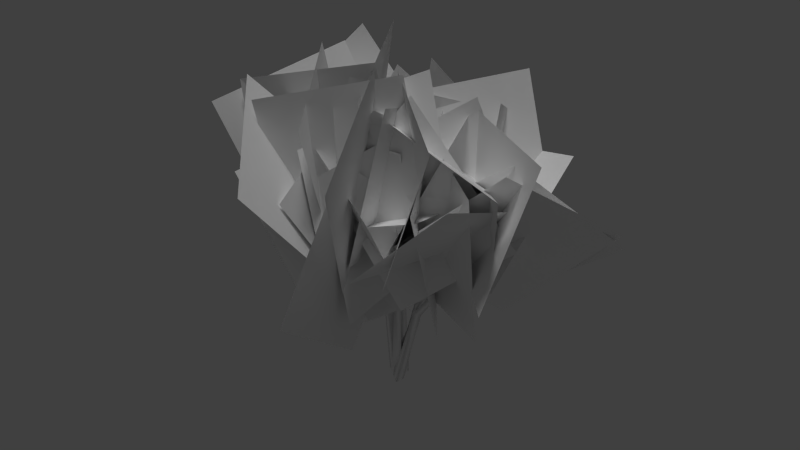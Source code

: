 # Source: lilac.blend  (saved by Blender 2.72.0; exported with 4.5.12 LTS)
import bpy
from mathutils import Matrix  # noqa: F401  (used for matrix-valued properties, if any)

bpy.ops.wm.read_factory_settings(use_empty=True)
scene = bpy.context.scene
scene.name = 'Scene'

# ---- collections
col_collection_1 = bpy.data.collections.new('Collection 1'); scene.collection.children.link(col_collection_1)

# ---- materials (node trees are filled in below, after node groups)
mat_bark = bpy.data.materials.new('bark')
mat_bark.alpha_threshold = 0.0
mat_bark.use_transparent_shadow = False
mat_bark.diffuse_color = (1.0, 1.0, 1.0, 1.0)
mat_bark.specular_color = (0.0, 0.0, 0.0)
mat_bark.roughness = 0.5
mat_bark.line_color = (0.0, 0.0, 0.0, 1.0)
mat_branch = bpy.data.materials.new('branch')
mat_branch.alpha_threshold = 0.0
mat_branch.use_transparent_shadow = False
mat_branch.diffuse_color = (1.0, 1.0, 1.0, 1.0)
mat_branch.specular_color = (0.0, 0.0, 0.0)
mat_branch.roughness = 0.5

# ---- material node trees

# ---- world
world_world = bpy.data.worlds.new('World'); scene.world = world_world
world_world.color = (0.05088, 0.05088, 0.05088)
world_world.use_sun_shadow = False
world_world.sun_shadow_jitter_overblur = 0.0
world_world.cycles.sampling_method = 'MANUAL'
world_world.cycles.sample_map_resolution = 256

# ---- lights
light_hemi = bpy.data.lights.new('Hemi', 'SUN')
light_hemi.transmission_factor = 0.0
light_hemi.angle = 0.1993
light_hemi.energy = 1.0
light_hemi.shadow_buffer_clip_start = 0.5
light_hemi.shadow_soft_size = 0.1
light_hemi.shadow_cascade_max_distance = 1000.0
light_hemi.cycles.use_multiple_importance_sampling = False

# ---- meshes
me_lilac128 = bpy.data.meshes.new('lilac128')
me_lilac128.from_pydata([(-0.04815, -0.08017, -0.3018), (-0.03089, -0.2332, 0.8911), (-0.06348, 0.07067, -0.2966), (-0.05038, -0.1324, 0.9297), (-0.1826, -0.01709, -0.299), (-0.1311, -0.1998, 0.9103), (-0.04403, -0.5587, 1.787), (0.01235, -0.5777, 1.771), (0.004216, -0.5242, 1.803), (0.04493, -1.012, 2.555), (-0.0722, 0.02933, -0.302), (-0.04575, 0.1422, 0.9235), (-0.1427, 0.09715, 0.9137), (0.05265, -0.05659, -0.2954), (-0.05388, 0.036, 0.9337), (0.06287, 0.09095, -0.299), (-0.2716, 0.2635, 1.841), (-0.3268, 0.2378, 1.831), (-0.278, 0.2032, 1.851), (-0.5679, 0.4274, 2.671), (0.0493, -0.05645, -0.3082), (0.07407, -0.2246, 0.9054), (-0.09537, -0.08811, -0.2973), (0.1779, -0.207, 0.8846), (-0.05349, 0.05358, 0.01586), (0.1135, -0.1266, 0.9221), (0.4171, -0.4902, 1.758), (0.384, -0.4436, 1.784), (0.3578, -0.4979, 1.772), (0.6622, -0.892, 2.512), (-0.09019, 0.03518, -0.3048), (-0.05685, 0.1798, -0.3013), (-0.2302, 0.01586, 0.8946), (0.05383, 0.08187, -0.2951), (-0.1309, 0.04496, 0.9308), (-0.2058, 0.1189, 0.912), (-0.597, -0.03511, 1.77), (-0.5933, -0.0949, 1.755), (-0.5469, -0.06637, 1.787), (-1.08, -0.3224, 2.466), (0.1248, -0.09351, -0.3087), (0.3346, -0.08475, 0.8939), (0.1105, -0.2405, -0.2933), (0.3439, 0.0196, 0.8704), (-0.01097, -0.1566, -0.2842), (0.2509, -0.02081, 0.9122), (0.7542, 0.1415, 1.714), (0.7611, 0.1987, 1.692), (0.7139, 0.1845, 1.732), (1.254, 0.3896, 2.417), (-0.1338, 0.03368, -0.3031), (-0.2615, 0.05158, 0.9128), (-0.1653, 0.1788, -0.302), (-0.2264, -0.04862, 0.8968), (-0.02331, 0.1375, -0.2986), (-0.1583, 0.0303, 0.9309), (-0.4795, -0.2495, 1.788), (-0.4513, -0.3013, 1.77), (-0.4221, -0.2597, 1.808), (-0.7756, -0.7749, 2.452), (0.06924, -0.02668, -0.3181), (-0.02611, -0.1383, -0.296), (0.4219, -0.1061, 0.8149), (-0.07491, 0.0003261, 0.02615), (0.3339, -0.07288, 0.8714), (0.3482, -0.1764, 0.8487), (0.9308, -0.2906, 1.592), (0.9655, -0.2468, 1.566), (0.926, -0.233, 1.613), (1.64, -0.489, 2.096), (-0.08284, 0.2388, 2.151), (0.3738, -2.573, 1.777), (0.00135, -0.9809, 0.5467), (0.2664, -1.355, 3.381), (0.4821, 0.4002, 1.735), (-1.45, -1.465, 2.808), (-0.5636, -1.142, 0.9628), (-0.9663, 0.6589, 3.18), (-0.622, -1.005, 2.407), (2.082, -0.4621, 2.468), (0.6053, -0.125, 1.206), (0.5185, -0.45, 3.979), (0.3684, -1.413, 2.069), (0.007232, 1.014, 3.339), (-0.3851, 0.2833, 1.544), (0.4394, -0.8136, 3.904), (-0.3398, -0.07798, 2.634), (0.8591, -2.277, 3.467), (0.3805, -1.534, 1.786), (0.2545, -0.7779, 4.34), (0.7995, -0.3658, 2.406), (-1.116, -1.417, 3.812), (-0.7588, -1.246, 2.013), (0.3823, -0.4245, 4.191), (-0.4051, 1.057, 1.797), (-0.4632, -1.676, 2.743), (0.03322, -0.7289, 0.9673), (-0.7989, 0.1293, 3.584), (0.524, 0.8727, 1.486), (-1.417, -0.31, 3.233), (-0.8958, -0.545, 1.278), (-0.1605, 1.276, 3.412), (-0.56, -0.6807, 1.982), (1.011, 1.082, 3.412), (-0.03725, 1.161, 1.741), (-0.44, -0.4514, 3.992), (0.321, -0.3151, 2.35), (-0.3899, 2.42, 2.549), (-0.9183, 0.7951, 1.373), (-0.0841, 0.6925, 4.009), (-1.168, 0.8882, 2.422), (0.07068, -0.8754, 3.89), (0.2805, -0.2063, 2.173), (-0.851, 0.8755, 4.316), (-0.2514, 1.187, 2.593), (-2.408, -0.3257, 2.644), (-0.6358, -0.5049, 2.003), (-1.427, 0.9148, 4.138), (0.204, 0.6689, 1.451), (0.08408, -1.571, 3.23), (0.3028, -1.333, 1.224), (0.2506, 0.4442, 3.455), (0.5397, 0.6341, 1.379), (-0.5917, -1.216, 3.248), (-0.03288, -1.298, 1.296), (-0.3851, 0.8273, 3.27), (0.3682, -1.45, 1.861), (2.111, 0.4997, 2.65), (0.4172, 0.4738, 1.719), (1.783, -1.384, 3.229), (0.7658, -1.261, 2.23), (0.03867, 1.246, 3.024), (0.01962, 0.2855, 1.35), (1.15, -0.1677, 3.827), (0.1046, 0.087, 2.332), (1.63, -1.498, 3.881), (0.971, -1.498, 2.025), (0.1443, -0.2411, 4.135), (1.361, -0.6447, 2.576), (-1.085, -0.7316, 3.43), (-0.2853, -0.7663, 1.781), (0.5328, -0.1273, 4.211), (-1.319, 0.3758, 1.374), (0.5168, -0.6347, 3.31), (0.5504, -0.3798, 1.309), (-1.644, -0.591, 3.277), (0.2722, 0.2388, 2.069), (-2.663, 0.4872, 1.838), (-1.041, -0.2428, 0.6148), (-1.34, 0.9068, 3.303), (-0.7221, -0.9968, 2.028), (1.147, 0.9034, 2.616), (-0.4615, 0.854, 1.549), (1.097, -1.065, 2.756), (-0.5676, -0.743, 2.48), (-0.1975, 2.0, 2.44), (-0.6159, 0.6002, 1.096), (-0.5959, 0.641, 3.824), (-1.354, 0.5163, 2.413), (-0.2751, -1.5, 3.638), (-0.355, -0.9294, 1.894), (-1.256, -0.04349, 4.161), (-0.2611, 0.3697, 2.547), (-2.29, -1.035, 3.398), (-1.448, -0.7828, 1.76), (-1.341, 0.4681, 4.031), (-0.08896, 0.8272, 1.564), (1.204, -1.297, 2.962), (1.142, -0.6825, 1.041), (0.311, 0.4601, 3.565), (0.9926, 0.8718, 1.704), (-1.259, -0.7234, 2.427), (0.06064, -0.7271, 0.9015), (0.1285, 0.4046, 3.639), (0.3256, -0.3864, 2.382), (2.751, 0.8513, 2.204), (1.186, 0.7458, 1.079), (1.921, -0.3512, 3.467), (1.399, -0.4588, 2.062), (0.4141, 1.947, 2.989), (0.1134, 0.8182, 1.399), (1.246, 0.3093, 3.837), (0.4476, 0.8393, 2.556), (2.195, -1.05, 3.348), (1.601, -0.2539, 1.644), (0.01108, -0.6131, 3.744), (1.741, 0.8344, 2.281), (-0.2514, -0.0906, 3.663), (0.3076, -0.2489, 1.919), (1.022, 1.22, 3.976), (-1.242, 0.1938, 1.649), (0.7645, -1.529, 2.804), (0.5743, -0.4518, 1.054), (-1.017, -0.8305, 3.447), (0.2599, 0.4309, 1.944), (-2.638, -0.0992, 1.915), (-0.9274, -0.6889, 0.7585), (-1.116, 0.3296, 3.418), (-1.1, -0.7117, 2.385), (1.287, 0.648, 2.819), (0.1811, 0.1468, 1.226), (0.2055, -0.7409, 3.806), (0.02218, -1.117, 1.846), (-1.446, 0.3553, 3.697), (-0.9412, 0.5524, 1.765), (-0.1066, -1.097, 3.775), (-1.066, 0.104, 2.628), (-0.3963, -2.366, 3.096), (-0.1937, -1.199, 1.68), (-1.461, -1.146, 3.983), (0.09706, -0.02226, 2.341), (-2.024, -0.7648, 3.688), (-1.356, -1.073, 1.966), (-0.2342, -0.209, 4.147), (-0.2884, 0.1619, 1.297), (1.656, -0.829, 3.136), (1.597, -0.5386, 1.139), (-0.04421, 0.3472, 3.383), (1.403, 0.3153, 1.669), (-1.139, -0.6836, 2.492), (-0.09443, -0.692, 0.767), (0.2846, 0.4734, 3.348), (0.5675, -0.9268, 2.184), (2.727, 0.7939, 2.398), (1.349, 0.4005, 1.022), (2.018, -0.6592, 3.465), (1.826, -0.5688, 1.892), (0.05472, 1.315, 2.765), (0.09, 0.04254, 1.314), (1.921, 0.9003, 3.161), (0.6682, 0.2531, 1.891), (2.434, -0.6223, 3.684), (1.983, -1.023, 1.846), (0.7984, 0.3232, 3.724), (1.651, 0.4396, 2.101), (-0.3793, -1.02, 2.896), (1.0, -1.209, 1.636), (0.9901, 0.1961, 3.89)], [], [(1, 0, 2), (2, 3, 1), (4, 3, 2), (4, 5, 3), (1, 7, 6), (3, 7, 1), (3, 8, 7), (5, 8, 3), (7, 9, 6), (10, 12, 11), (13, 12, 10), (13, 14, 12), (15, 14, 13), (12, 16, 11), (12, 17, 16), (14, 17, 12), (14, 18, 17), (17, 19, 16), (20, 21, 22), (20, 23, 21), (24, 23, 20), (24, 25, 23), (25, 26, 23), (25, 27, 26), (27, 29, 26), (33, 32, 30), (33, 34, 32), (32, 37, 36), (34, 37, 32), (34, 38, 37), (35, 38, 34), (40, 41, 42), (40, 43, 41), (44, 43, 40), (44, 45, 43), (43, 46, 41), (43, 47, 46), (45, 47, 43), (45, 48, 47), (47, 49, 46), (50, 51, 52), (50, 53, 51), (54, 53, 50), (54, 55, 53), (53, 56, 51), (53, 57, 56), (55, 57, 53), (55, 58, 57), (63, 62, 60), (63, 64, 62), (62, 67, 66), (64, 67, 62), (64, 68, 67), (65, 68, 64), (70, 71, 72), (70, 73, 71), (74, 75, 76), (74, 77, 75), (78, 79, 80), (78, 81, 79), (82, 83, 84), (82, 85, 83), (86, 87, 88), (86, 89, 87), (90, 91, 92), (90, 93, 91), (94, 95, 96), (94, 97, 95), (98, 99, 100), (98, 101, 99), (102, 103, 104), (102, 105, 103), (106, 107, 108), (106, 109, 107), (110, 111, 112), (110, 113, 111), (114, 115, 116), (114, 117, 115), (118, 119, 120), (118, 121, 119), (122, 123, 124), (122, 125, 123), (126, 127, 128), (126, 129, 127), (130, 131, 132), (130, 133, 131), (134, 135, 136), (134, 137, 135), (138, 139, 140), (138, 141, 139), (142, 143, 144), (142, 145, 143), (146, 147, 148), (146, 149, 147), (150, 151, 152), (150, 153, 151), (154, 155, 156), (154, 157, 155), (158, 159, 160), (158, 161, 159), (162, 163, 164), (162, 165, 163), (166, 167, 168), (166, 169, 167), (170, 171, 172), (170, 173, 171), (174, 175, 176), (174, 177, 175), (178, 179, 180), (178, 181, 179), (182, 183, 184), (182, 185, 183), (186, 187, 188), (186, 189, 187), (190, 191, 192), (190, 193, 191), (194, 195, 196), (194, 197, 195), (198, 199, 200), (198, 201, 199), (202, 203, 204), (202, 205, 203), (206, 207, 208), (206, 209, 207), (210, 211, 212), (210, 213, 211), (214, 215, 216), (214, 217, 215), (218, 219, 220), (218, 221, 219), (222, 223, 224), (222, 225, 223), (226, 227, 228), (226, 229, 227), (230, 231, 232), (230, 233, 231), (234, 235, 236), (234, 237, 235), (0, 5, 4), (0, 1, 5), (1, 6, 5), (5, 6, 8), (8, 9, 7), (6, 9, 8), (10, 11, 15), (15, 11, 14), (11, 18, 14), (11, 16, 18), (18, 19, 17), (16, 19, 18), (22, 25, 24), (22, 21, 25), (23, 28, 21), (23, 26, 28), (21, 27, 25), (21, 28, 27), (26, 29, 28), (28, 29, 27), (30, 35, 31), (30, 32, 35), (31, 34, 33), (31, 35, 34), (32, 36, 35), (35, 36, 38), (37, 39, 36), (38, 39, 37), (36, 39, 38), (42, 45, 44), (42, 41, 45), (41, 48, 45), (41, 46, 48), (48, 49, 47), (46, 49, 48), (52, 55, 54), (52, 51, 55), (51, 58, 55), (51, 56, 58), (57, 59, 56), (58, 59, 57), (56, 59, 58), (60, 65, 61), (60, 62, 65), (61, 64, 63), (61, 65, 64), (62, 66, 65), (65, 66, 68), (67, 69, 66), (68, 69, 67), (66, 69, 68)])
me_lilac128.polygons.foreach_set('use_smooth', [True] * 189)
me_lilac128.polygons.foreach_set('material_index', [0, 0, 0, 0, 0, 0, 0, 0, 0, 0, 0, 0, 0, 0, 0, 0, 0, 0, 0, 0, 0, 0, 0, 0, 0, 0, 0, 0, 0, 0, 0, 0, 0, 0, 0, 0, 0, 0, 0, 0, 0, 0, 0, 0, 0, 0, 0, 0, 0, 0, 0, 0, 0, 0, 1, 1, 1, 1, 1, 1, 1, 1, 1, 1, 1, 1, 1, 1, 1, 1, 1, 1, 1, 1, 1, 1, 1, 1, 1, 1, 1, 1, 1, 1, 1, 1, 1, 1, 1, 1, 1, 1, 1, 1, 1, 1, 1, 1, 1, 1, 1, 1, 1, 1, 1, 1, 1, 1, 1, 1, 1, 1, 1, 1, 1, 1, 1, 1, 1, 1, 1, 1, 1, 1, 1, 1, 1, 1, 1, 1, 1, 1, 1, 1, 1, 1, 1, 1, 0, 0, 0, 0, 0, 0, 0, 0, 0, 0, 0, 0, 0, 0, 0, 0, 0, 0, 0, 0, 0, 0, 0, 0, 0, 0, 0, 0, 0, 0, 0, 0, 0, 0, 0, 0, 0, 0, 0, 0, 0, 0, 0, 0, 0, 0, 0, 0, 0, 0, 0])
_uv = me_lilac128.uv_layers.new(name='UVMap')
_uv.uv.foreach_set('vector', [-0.1667, 1.333, -0.1667, 0.0, -0.3333, 0.0, -0.3333, 0.0, -0.3333, 1.333, -0.1667, 1.333, -0.5, 0.0, -0.3333, 1.333, -0.3333, 0.0, -0.5, 0.0, -0.5, 1.333, -0.3333, 1.333, -0.1667, 1.333, -0.1667, 2.667, 0.0, 2.667, -0.3333, 1.333, -0.1667, 2.667, -0.1667, 1.333, -0.3333, 1.333, -0.3333, 2.667, -0.1667, 2.667, -0.5, 1.333, -0.3333, 2.667, -0.3333, 1.333, -0.1667, 2.667, 0.0, 4.0, 0.0, 2.667, -0.1667, 0.0, -0.1667, 1.333, 0.0, 1.333, -0.3333, 0.0, -0.1667, 1.333, -0.1667, 0.0, -0.3333, 0.0, -0.3333, 1.333, -0.1667, 1.333, -0.5, 0.0, -0.3333, 1.333, -0.3333, 0.0, -0.1667, 1.333, 0.0, 2.667, 0.0, 1.333, -0.1667, 1.333, -0.1667, 2.667, 0.0, 2.667, -0.3333, 1.333, -0.1667, 2.667, -0.1667, 1.333, -0.3333, 1.333, -0.3333, 2.667, -0.1667, 2.667, -0.1667, 2.667, 0.0, 4.0, 0.0, 2.667, -0.1667, 0.0, 0.0, 1.333, 0.0, 0.0, -0.1667, 0.0, -0.1667, 1.333, 0.0, 1.333, -0.3333, 0.0, -0.1667, 1.333, -0.1667, 0.0, -0.3333, 0.0, -0.3333, 1.333, -0.1667, 1.333, -0.3333, 1.333, -0.1667, 2.667, -0.1667, 1.333, -0.3333, 1.333, -0.3333, 2.667, -0.1667, 2.667, -0.3333, 2.667, -0.1667, 4.0, -0.1667, 2.667, -0.3333, 0.0, -0.1667, 1.333, -0.1667, 0.0, -0.3333, 0.0, -0.3333, 1.333, -0.1667, 1.333, -0.1667, 1.333, -0.1667, 2.667, 0.0, 2.667, -0.3333, 1.333, -0.1667, 2.667, -0.1667, 1.333, -0.3333, 1.333, -0.3333, 2.667, -0.1667, 2.667, -0.5, 1.333, -0.3333, 2.667, -0.3333, 1.333, -0.1667, 0.0, 0.0, 1.333, 0.0, 0.0, -0.1667, 0.0, -0.1667, 1.333, 0.0, 1.333, -0.3333, 0.0, -0.1667, 1.333, -0.1667, 0.0, -0.3333, 0.0, -0.3333, 1.333, -0.1667, 1.333, -0.1667, 1.333, 0.0, 2.667, 0.0, 1.333, -0.1667, 1.333, -0.1667, 2.667, 0.0, 2.667, -0.3333, 1.333, -0.1667, 2.667, -0.1667, 1.333, -0.3333, 1.333, -0.3333, 2.667, -0.1667, 2.667, -0.1667, 2.667, 0.0, 4.0, 0.0, 2.667, -0.1667, 0.0, 0.0, 1.333, 0.0, 0.0, -0.1667, 0.0, -0.1667, 1.333, 0.0, 1.333, -0.3333, 0.0, -0.1667, 1.333, -0.1667, 0.0, -0.3333, 0.0, -0.3333, 1.333, -0.1667, 1.333, -0.1667, 1.333, 0.0, 2.667, 0.0, 1.333, -0.1667, 1.333, -0.1667, 2.667, 0.0, 2.667, -0.3333, 1.333, -0.1667, 2.667, -0.1667, 1.333, -0.3333, 1.333, -0.3333, 2.667, -0.1667, 2.667, -0.3333, 0.0, -0.1667, 1.333, -0.1667, 0.0, -0.3333, 0.0, -0.3333, 1.333, -0.1667, 1.333, -0.1667, 1.333, -0.1667, 2.667, 0.0, 2.667, -0.3333, 1.333, -0.1667, 2.667, -0.1667, 1.333, -0.3333, 1.333, -0.3333, 2.667, -0.1667, 2.667, -0.5, 1.333, -0.3333, 2.667, -0.3333, 1.333, 0.0, 0.0, -1.0, 1.0, -1.0, 0.0, 0.0, 0.0, 0.0, 1.0, -1.0, 1.0, 0.0, 0.0, -1.0, 1.0, -1.0, 0.0, 0.0, 0.0, 0.0, 1.0, -1.0, 1.0, 0.0, 0.0, -1.0, 1.0, -1.0, 0.0, 0.0, 0.0, 0.0, 1.0, -1.0, 1.0, 0.0, 0.0, -1.0, 1.0, -1.0, 0.0, 0.0, 0.0, 0.0, 1.0, -1.0, 1.0, 0.0, 0.0, -1.0, 1.0, -1.0, 0.0, 0.0, 0.0, 0.0, 1.0, -1.0, 1.0, 0.0, 0.0, -1.0, 1.0, -1.0, 0.0, 0.0, 0.0, 0.0, 1.0, -1.0, 1.0, 0.0, 0.0, -1.0, 1.0, -1.0, 0.0, 0.0, 0.0, 0.0, 1.0, -1.0, 1.0, 0.0, 0.0, -1.0, 1.0, -1.0, 0.0, 0.0, 0.0, 0.0, 1.0, -1.0, 1.0, 0.0, 0.0, -1.0, 1.0, -1.0, 0.0, 0.0, 0.0, 0.0, 1.0, -1.0, 1.0, 0.0, 0.0, -1.0, 1.0, -1.0, 0.0, 0.0, 0.0, 0.0, 1.0, -1.0, 1.0, 0.0, 0.0, -1.0, 1.0, -1.0, 0.0, 0.0, 0.0, 0.0, 1.0, -1.0, 1.0, 0.0, 0.0, -1.0, 1.0, -1.0, 0.0, 0.0, 0.0, 0.0, 1.0, -1.0, 1.0, 0.0, 0.0, -1.0, 1.0, -1.0, 0.0, 0.0, 0.0, 0.0, 1.0, -1.0, 1.0, 0.0, 0.0, -1.0, 1.0, -1.0, 0.0, 0.0, 0.0, 0.0, 1.0, -1.0, 1.0, 0.0, 0.0, -1.0, 1.0, -1.0, 0.0, 0.0, 0.0, 0.0, 1.0, -1.0, 1.0, 0.0, 0.0, -1.0, 1.0, -1.0, 0.0, 0.0, 0.0, 0.0, 1.0, -1.0, 1.0, 0.0, 0.0, -1.0, 1.0, -1.0, 0.0, 0.0, 0.0, 0.0, 1.0, -1.0, 1.0, 0.0, 0.0, -1.0, 1.0, -1.0, 0.0, 0.0, 0.0, 0.0, 1.0, -1.0, 1.0, 0.0, 0.0, -1.0, 1.0, -1.0, 0.0, 0.0, 0.0, 0.0, 1.0, -1.0, 1.0, 0.0, 0.0, -1.0, 1.0, -1.0, 0.0, 0.0, 0.0, 0.0, 1.0, -1.0, 1.0, 0.0, 0.0, -1.0, 1.0, -1.0, 0.0, 0.0, 0.0, 0.0, 1.0, -1.0, 1.0, 0.0, 0.0, -1.0, 1.0, -1.0, 0.0, 0.0, 0.0, 0.0, 1.0, -1.0, 1.0, 0.0, 0.0, -1.0, 1.0, -1.0, 0.0, 0.0, 0.0, 0.0, 1.0, -1.0, 1.0, 0.0, 0.0, -1.0, 1.0, -1.0, 0.0, 0.0, 0.0, 0.0, 1.0, -1.0, 1.0, 0.0, 0.0, -1.0, 1.0, -1.0, 0.0, 0.0, 0.0, 0.0, 1.0, -1.0, 1.0, 0.0, 0.0, -1.0, 1.0, -1.0, 0.0, 0.0, 0.0, 0.0, 1.0, -1.0, 1.0, 0.0, 0.0, -1.0, 1.0, -1.0, 0.0, 0.0, 0.0, 0.0, 1.0, -1.0, 1.0, 0.0, 0.0, -1.0, 1.0, -1.0, 0.0, 0.0, 0.0, 0.0, 1.0, -1.0, 1.0, 0.0, 0.0, -1.0, 1.0, -1.0, 0.0, 0.0, 0.0, 0.0, 1.0, -1.0, 1.0, 0.0, 0.0, -1.0, 1.0, -1.0, 0.0, 0.0, 0.0, 0.0, 1.0, -1.0, 1.0, 0.0, 0.0, -1.0, 1.0, -1.0, 0.0, 0.0, 0.0, 0.0, 1.0, -1.0, 1.0, 0.0, 0.0, -1.0, 1.0, -1.0, 0.0, 0.0, 0.0, 0.0, 1.0, -1.0, 1.0, 0.0, 0.0, -1.0, 1.0, -1.0, 0.0, 0.0, 0.0, 0.0, 1.0, -1.0, 1.0, 0.0, 0.0, -1.0, 1.0, -1.0, 0.0, 0.0, 0.0, 0.0, 1.0, -1.0, 1.0, 0.0, 0.0, -1.0, 1.0, -1.0, 0.0, 0.0, 0.0, 0.0, 1.0, -1.0, 1.0, 0.0, 0.0, -1.0, 1.0, -1.0, 0.0, 0.0, 0.0, 0.0, 1.0, -1.0, 1.0, 0.0, 0.0, -1.0, 1.0, -1.0, 0.0, 0.0, 0.0, 0.0, 1.0, -1.0, 1.0, 0.0, 0.0, -1.0, 1.0, -1.0, 0.0, 0.0, 0.0, 0.0, 1.0, -1.0, 1.0, 0.0, 0.0, -1.0, 1.0, -1.0, 0.0, 0.0, 0.0, 0.0, 1.0, -1.0, 1.0, 0.0, 0.0, -1.0, 1.0, -1.0, 0.0, 0.0, 0.0, 0.0, 1.0, -1.0, 1.0, 0.0, 0.0, -1.0, 1.0, -1.0, 0.0, 0.0, 0.0, 0.0, 1.0, -1.0, 1.0, 0.0, 0.0, -1.0, 1.0, -1.0, 0.0, 0.0, 0.0, 0.0, 1.0, -1.0, 1.0, -0.1667, 0.0, 0.0, 1.333, 0.0, 0.0, -0.1667, 0.0, -0.1667, 1.333, 0.0, 1.333, -0.1667, 1.333, 0.0, 2.667, 0.0, 1.333, -0.5, 1.333, -0.5, 2.667, -0.3333, 2.667, -0.3333, 2.667, -0.1667, 4.0, -0.1667, 2.667, -0.5, 2.667, -0.3333, 4.0, -0.3333, 2.667, -0.1667, 0.0, 0.0, 1.333, 0.0, 0.0, -0.5, 0.0, -0.5, 1.333, -0.3333, 1.333, -0.5, 1.333, -0.3333, 2.667, -0.3333, 1.333, -0.5, 1.333, -0.5, 2.667, -0.3333, 2.667, -0.3333, 2.667, -0.1667, 4.0, -0.1667, 2.667, -0.5, 2.667, -0.3333, 4.0, -0.3333, 2.667, -0.5, 0.0, -0.3333, 1.333, -0.3333, 0.0, -0.5, 0.0, -0.5, 1.333, -0.3333, 1.333, -0.1667, 1.333, 0.0, 2.667, 0.0, 1.333, -0.1667, 1.333, -0.1667, 2.667, 0.0, 2.667, -0.5, 1.333, -0.3333, 2.667, -0.3333, 1.333, -0.5, 1.333, -0.5, 2.667, -0.3333, 2.667, -0.1667, 2.667, 0.0, 4.0, 0.0, 2.667, -0.5, 2.667, -0.3333, 4.0, -0.3333, 2.667, -0.1667, 0.0, 0.0, 1.333, 0.0, 0.0, -0.1667, 0.0, -0.1667, 1.333, 0.0, 1.333, -0.5, 0.0, -0.3333, 1.333, -0.3333, 0.0, -0.5, 0.0, -0.5, 1.333, -0.3333, 1.333, -0.1667, 1.333, 0.0, 2.667, 0.0, 1.333, -0.5, 1.333, -0.5, 2.667, -0.3333, 2.667, -0.1667, 2.667, 0.0, 4.0, 0.0, 2.667, -0.3333, 2.667, -0.1667, 4.0, -0.1667, 2.667, -0.5, 2.667, -0.3333, 4.0, -0.3333, 2.667, -0.5, 0.0, -0.3333, 1.333, -0.3333, 0.0, -0.5, 0.0, -0.5, 1.333, -0.3333, 1.333, -0.5, 1.333, -0.3333, 2.667, -0.3333, 1.333, -0.5, 1.333, -0.5, 2.667, -0.3333, 2.667, -0.3333, 2.667, -0.1667, 4.0, -0.1667, 2.667, -0.5, 2.667, -0.3333, 4.0, -0.3333, 2.667, -0.5, 0.0, -0.3333, 1.333, -0.3333, 0.0, -0.5, 0.0, -0.5, 1.333, -0.3333, 1.333, -0.5, 1.333, -0.3333, 2.667, -0.3333, 1.333, -0.5, 1.333, -0.5, 2.667, -0.3333, 2.667, -0.1667, 2.667, 0.0, 4.0, 0.0, 2.667, -0.3333, 2.667, -0.1667, 4.0, -0.1667, 2.667, -0.5, 2.667, -0.3333, 4.0, -0.3333, 2.667, -0.1667, 0.0, 0.0, 1.333, 0.0, 0.0, -0.1667, 0.0, -0.1667, 1.333, 0.0, 1.333, -0.5, 0.0, -0.3333, 1.333, -0.3333, 0.0, -0.5, 0.0, -0.5, 1.333, -0.3333, 1.333, -0.1667, 1.333, 0.0, 2.667, 0.0, 1.333, -0.5, 1.333, -0.5, 2.667, -0.3333, 2.667, -0.1667, 2.667, 0.0, 4.0, 0.0, 2.667, -0.3333, 2.667, -0.1667, 4.0, -0.1667, 2.667, -0.5, 2.667, -0.3333, 4.0, -0.3333, 2.667])
_ca = me_lilac128.color_attributes.new('Col', 'BYTE_COLOR', 'CORNER')
_ca.data.foreach_set('color', [0.0, 0.0, 0.0, 1.0, 0.0, 0.0, 0.0, 1.0, 0.0, 0.0, 0.0, 1.0, 0.0, 0.0, 0.0, 1.0, 0.0, 0.0, 0.0, 1.0, 0.0, 0.0, 0.0, 1.0, 0.0, 0.0, 0.0, 1.0, 0.0, 0.0, 0.0, 1.0, 0.0, 0.0, 0.0, 1.0, 0.0, 0.0, 0.0, 1.0, 0.0, 0.0, 0.0, 1.0, 0.0, 0.0, 0.0, 1.0, 0.0, 0.0, 0.0, 1.0, 0.0, 0.0, 0.0, 1.0, 0.0, 0.0, 0.0, 1.0, 0.0, 0.0, 0.0, 1.0, 0.0, 0.0, 0.0, 1.0, 0.0, 0.0, 0.0, 1.0, 0.0, 0.0, 0.0, 1.0, 0.0, 0.0, 0.0, 1.0, 0.0, 0.0, 0.0, 1.0, 0.0, 0.0, 0.0, 1.0, 0.0, 0.0, 0.0, 1.0, 0.0, 0.0, 0.0, 1.0, 0.0, 0.0, 0.0, 1.0, 0.0, 0.0, 0.0, 1.0, 0.0, 0.0, 0.0, 1.0, 0.0, 0.0, 0.0, 1.0, 0.0, 0.0, 0.0, 1.0, 0.0, 0.0, 0.0, 1.0, 0.0, 0.0, 0.0, 1.0, 0.0, 0.0, 0.0, 1.0, 0.0, 0.0, 0.0, 1.0, 0.0, 0.0, 0.0, 1.0, 0.0, 0.0, 0.0, 1.0, 0.0, 0.0, 0.0, 1.0, 0.0, 0.0, 0.0, 1.0, 0.0, 0.0, 0.0, 1.0, 0.0, 0.0, 0.0, 1.0, 0.0, 0.0, 0.0, 1.0, 0.0, 0.0, 0.0, 1.0, 0.0, 0.0, 0.0, 1.0, 0.0, 0.0, 0.0, 1.0, 0.0, 0.0, 0.0, 1.0, 0.0, 0.0, 0.0, 1.0, 0.0, 0.0, 0.0, 1.0, 0.0, 0.0, 0.0, 1.0, 0.0, 0.0, 0.0, 1.0, 0.0, 0.0, 0.0, 1.0, 0.0, 0.0, 0.0, 1.0, 0.0, 0.0, 0.0, 1.0, 0.0, 0.0, 0.0, 1.0, 0.0, 0.0, 0.0, 1.0, 0.0, 0.0, 0.0, 1.0, 0.0, 0.0, 0.0, 1.0, 0.0, 0.0, 0.0, 1.0, 0.0, 0.0, 0.0, 1.0, 0.0, 0.0, 0.0, 1.0, 0.0, 0.0, 0.0, 1.0, 0.0, 0.0, 0.0, 1.0, 0.0, 0.0, 0.0, 1.0, 0.0, 0.0, 0.0, 1.0, 0.0, 0.0, 0.0, 1.0, 0.0, 0.0, 0.0, 1.0, 0.0, 0.0, 0.0, 1.0, 0.0, 0.0, 0.0, 1.0, 0.0, 0.0, 0.0, 1.0, 0.0, 0.0, 0.0, 1.0, 0.0, 0.0, 0.0, 1.0, 0.0, 0.0, 0.0, 1.0, 0.0, 0.0, 0.0, 1.0, 0.0, 0.0, 0.0, 1.0, 0.0, 0.0, 0.0, 1.0, 0.0, 0.0, 0.0, 1.0, 0.0, 0.0, 0.0, 1.0, 0.0, 0.0, 0.0, 1.0, 0.0, 0.0, 0.0, 1.0, 0.0, 0.0, 0.0, 1.0, 0.0, 0.0, 0.0, 1.0, 0.0, 0.0, 0.0, 1.0, 0.0, 0.0, 0.0, 1.0, 0.0, 0.0, 0.0, 1.0, 0.0, 0.0, 0.0, 1.0, 0.0, 0.0, 0.0, 1.0, 0.0, 0.0, 0.0, 1.0, 0.0, 0.0, 0.0, 1.0, 0.0, 0.0, 0.0, 1.0, 0.0, 0.0, 0.0, 1.0, 0.0, 0.0, 0.0, 1.0, 0.0, 0.0, 0.0, 1.0, 0.0, 0.0, 0.0, 1.0, 0.0, 0.0, 0.0, 1.0, 0.0, 0.0, 0.0, 1.0, 0.0, 0.0, 0.0, 1.0, 0.0, 0.0, 0.0, 1.0, 0.0, 0.0, 0.0, 1.0, 0.0, 0.0, 0.0, 1.0, 0.0, 0.0, 0.0, 1.0, 0.0, 0.0, 0.0, 1.0, 0.0, 0.0, 0.0, 1.0, 0.0, 0.0, 0.0, 1.0, 0.0, 0.0, 0.0, 1.0, 0.0, 0.0, 0.0, 1.0, 0.0, 0.0, 0.0, 1.0, 0.0, 0.0, 0.0, 1.0, 0.0, 0.0, 0.0, 1.0, 0.0, 0.0, 0.0, 1.0, 0.0, 0.0, 0.0, 1.0, 0.0, 0.0, 0.0, 1.0, 0.0, 0.0, 0.0, 1.0, 0.0, 0.0, 0.0, 1.0, 0.0, 0.0, 0.0, 1.0, 0.0, 0.0, 0.0, 1.0, 0.0, 0.0, 0.0, 1.0, 0.0, 0.0, 0.0, 1.0, 0.0, 0.0, 0.0, 1.0, 0.0, 0.0, 0.0, 1.0, 0.0, 0.0, 0.0, 1.0, 0.0, 0.0, 0.0, 1.0, 0.0, 0.0, 0.0, 1.0, 0.0, 0.0, 0.0, 1.0, 0.0, 0.0, 0.0, 1.0, 0.0, 0.0, 0.0, 1.0, 0.0, 0.0, 0.0, 1.0, 0.0, 0.0, 0.0, 1.0, 0.0, 0.0, 0.0, 1.0, 0.0, 0.0, 0.0, 1.0, 0.0, 0.0, 0.0, 1.0, 0.0, 0.0, 0.0, 1.0, 0.0, 0.0, 0.0, 1.0, 0.0, 0.0, 0.0, 1.0, 0.0, 0.0, 0.0, 1.0, 0.0, 0.0, 0.0, 1.0, 0.0, 0.0, 0.0, 1.0, 0.0, 0.0, 0.0, 1.0, 0.0, 0.0, 0.0, 1.0, 0.0, 0.0, 0.0, 1.0, 0.0, 0.0, 0.0, 1.0, 0.0, 0.0, 0.0, 1.0, 0.0, 0.0, 0.0, 1.0, 0.0, 0.0, 0.0, 1.0, 0.0, 0.0, 0.0, 1.0, 0.0, 0.0, 0.0, 1.0, 0.0, 0.0, 0.0, 1.0, 0.0, 0.0, 0.0, 1.0, 0.0, 0.0, 0.0, 1.0, 0.0, 0.0, 0.0, 1.0, 0.0, 0.0, 0.0, 1.0, 0.0, 0.0, 0.0, 1.0, 0.0, 0.0, 0.0, 1.0, 0.0, 0.0, 0.0, 1.0, 0.0, 0.0, 0.0, 1.0, 0.0, 0.0, 0.0, 1.0, 0.0, 0.0, 0.0, 1.0, 0.0, 0.0, 0.0, 1.0, 0.0, 0.0, 0.0, 1.0, 0.0, 0.0, 0.0, 1.0, 0.0, 0.0, 0.0, 1.0, 0.0, 0.0, 0.0, 1.0, 0.0, 0.0, 0.0, 1.0, 0.0, 0.0, 0.0, 1.0, 0.0, 0.0, 0.0, 1.0, 0.0, 0.1221, 1.0, 1.0, 1.0, 0.0, 1.0, 1.0, 0.0, 1.0, 1.0, 1.0, 0.0, 0.0, 1.0, 1.0, 1.0, 0.0006071, 1.0, 1.0, 1.0, 0.0, 1.0, 1.0, 0.0, 1.0, 1.0, 1.0, 1.0, 1.0, 1.0, 1.0, 0.0, 1.0, 1.0, 1.0, 0.0, 0.1746, 1.0, 1.0, 0.8963, 0.8228, 1.0, 1.0, 1.0, 1.0, 1.0, 1.0, 0.0, 0.0, 1.0, 1.0, 0.05127, 0.01521, 1.0, 1.0, 0.0, 0.5149, 1.0, 1.0, 0.0, 1.0, 1.0, 1.0, 1.0, 0.1912, 1.0, 1.0, 0.05127, 0.01521, 1.0, 1.0, 0.0, 0.0648, 1.0, 1.0, 1.0, 1.0, 1.0, 1.0, 0.0, 1.0, 1.0, 1.0, 0.002428, 0.0648, 1.0, 1.0, 1.0, 0.0006071, 1.0, 1.0, 1.0, 1.0, 1.0, 1.0, 0.001518, 0.1912, 1.0, 1.0, 1.0, 0.0, 1.0, 1.0, 0.0, 0.08438, 1.0, 1.0, 0.001518, 1.0, 1.0, 1.0, 1.0, 0.162, 1.0, 1.0, 1.0, 0.0, 1.0, 1.0, 0.0, 0.0, 1.0, 1.0, 1.0, 1.0, 1.0, 1.0, 0.0, 1.0, 1.0, 1.0, 0.0, 0.0, 1.0, 1.0, 1.0, 0.159, 1.0, 1.0, 1.0, 1.0, 1.0, 1.0, 0.0, 0.002125, 1.0, 1.0, 0.7913, 0.008568, 1.0, 1.0, 0.0, 0.0356, 1.0, 1.0, 0.0, 0.02843, 1.0, 1.0, 1.0, 0.01096, 1.0, 1.0, 1.0, 0.008568, 1.0, 1.0, 0.0, 1.0, 1.0, 1.0, 1.0, 0.1248, 1.0, 1.0, 0.0, 0.1356, 1.0, 1.0, 0.0, 1.0, 1.0, 1.0, 1.0, 0.807, 1.0, 1.0, 1.0, 0.1248, 1.0, 1.0, 0.0, 0.0, 1.0, 1.0, 1.0, 1.0, 1.0, 1.0, 0.0, 1.0, 1.0, 1.0, 0.0, 0.0, 1.0, 1.0, 1.0, 0.1746, 1.0, 1.0, 1.0, 0.0006071, 1.0, 1.0, 0.0, 0.0, 1.0, 1.0, 1.0, 0.0, 1.0, 1.0, 0.01764, 0.3864, 1.0, 1.0, 0.0, 0.005182, 1.0, 1.0, 1.0, 1.0, 1.0, 1.0, 1.0, 0.0, 1.0, 1.0, 0.01938, 0.0, 1.0, 1.0, 1.0, 0.0, 1.0, 1.0, 0.0, 0.05613, 1.0, 1.0, 0.1413, 0.3515, 1.0, 1.0, 1.0, 0.3663, 1.0, 1.0, 1.0, 0.0, 1.0, 1.0, 0.001821, 0.2051, 1.0, 1.0, 1.0, 1.0, 1.0, 1.0, 0.2831, 0.0, 1.0, 1.0, 0.002125, 0.7991, 1.0, 1.0, 1.0, 0.004391, 1.0, 1.0, 1.0, 1.0, 1.0, 1.0, 0.0, 0.0, 1.0, 1.0, 1.0, 0.02315, 1.0, 1.0, 0.0, 0.227, 1.0, 1.0, 0.0, 0.2051, 1.0, 1.0, 1.0, 0.1779, 1.0, 1.0, 1.0, 0.02315, 1.0, 1.0, 0.0, 1.0, 1.0, 1.0, 1.0, 0.6584, 1.0, 1.0, 0.0, 0.0, 1.0, 1.0, 0.0, 0.02519, 1.0, 1.0, 1.0, 0.016, 1.0, 1.0, 1.0, 0.6584, 1.0, 1.0, 0.0, 0.04374, 1.0, 1.0, 1.0, 0.0, 1.0, 1.0, 0.0, 1.0, 1.0, 1.0, 0.0, 0.05448, 1.0, 1.0, 1.0, 0.2747, 1.0, 1.0, 1.0, 0.009721, 1.0, 1.0, 0.0, 0.0, 1.0, 1.0, 1.0, 0.2705, 1.0, 1.0, 0.0, 1.0, 1.0, 1.0, 0.0, 0.02843, 1.0, 1.0, 1.0, 0.8714, 1.0, 1.0, 1.0, 1.0, 1.0, 1.0, 0.0, 0.3419, 1.0, 1.0, 1.0, 0.5457, 1.0, 1.0, 0.0, 1.0, 1.0, 1.0, 0.0, 1.0, 1.0, 1.0, 1.0, 0.05286, 1.0, 1.0, 1.0, 0.5457, 1.0, 1.0, 0.0, 1.0, 1.0, 1.0, 0.0, 1.0, 1.0, 1.0, 0.0, 1.0, 1.0, 1.0, 0.01444, 1.0, 1.0, 1.0, 1.0, 0.005605, 1.0, 1.0, 1.0, 1.0, 1.0, 1.0, 0.0, 0.0, 1.0, 1.0, 1.0, 0.0, 1.0, 1.0, 0.0, 0.0, 1.0, 1.0, 0.0, 1.0, 1.0, 1.0, 1.0, 0.003035, 1.0, 1.0, 1.0, 0.0, 1.0, 1.0, 0.0, 0.0331, 1.0, 1.0, 1.0, 1.0, 1.0, 1.0, 0.0, 0.0, 1.0, 1.0, 0.0, 0.1683, 1.0, 1.0, 1.0, 0.05613, 1.0, 1.0, 1.0, 1.0, 1.0, 1.0, 0.0, 1.0, 1.0, 1.0, 0.7529, 0.001214, 1.0, 1.0, 0.0, 0.002125, 1.0, 1.0, 0.0, 1.0, 1.0, 1.0, 1.0, 1.0, 1.0, 1.0, 0.7529, 1.0, 1.0, 1.0, 0.0, 0.0, 1.0, 1.0, 1.0, 0.0, 1.0, 1.0, 0.0, 1.0, 1.0, 1.0, 0.006512, 1.0, 1.0, 1.0, 1.0, 0.1683, 1.0, 1.0, 1.0, 0.001821, 1.0, 1.0, 0.0, 0.8308, 1.0, 1.0, 1.0, 0.01298, 1.0, 1.0, 0.0, 0.855, 1.0, 1.0, 0.004777, 0.8796, 1.0, 1.0, 1.0, 0.02624, 1.0, 1.0, 1.0, 0.01298, 1.0, 1.0, 0.0, 1.0, 1.0, 1.0, 1.0, 0.0, 1.0, 1.0, 0.0, 1.0, 1.0, 1.0, 0.001821, 0.6939, 1.0, 1.0, 1.0, 0.1301, 1.0, 1.0, 1.0, 0.0, 1.0, 1.0, 0.0, 0.002125, 1.0, 1.0, 1.0, 0.6939, 1.0, 1.0, 0.0, 0.0, 1.0, 1.0, 0.0, 0.1878, 1.0, 1.0, 1.0, 0.1356, 1.0, 1.0, 0.02315, 0.6939, 1.0, 1.0, 0.0, 1.0, 1.0, 1.0, 0.0, 0.002732, 1.0, 1.0, 0.0, 0.02315, 1.0, 1.0, 0.0, 1.0, 1.0, 1.0, 1.0, 0.1845, 1.0, 1.0, 0.0, 0.001518, 1.0, 1.0, 0.0, 0.0, 1.0, 1.0, 1.0, 0.0, 1.0, 1.0, 0.0, 1.0, 1.0, 1.0, 0.0, 0.6939, 1.0, 1.0, 1.0, 0.0, 1.0, 1.0, 1.0, 0.0, 1.0, 1.0, 0.0, 0.0, 1.0, 1.0, 1.0, 0.003347, 1.0, 1.0, 0.0, 1.0, 1.0, 1.0, 0.0, 0.0, 1.0, 1.0, 1.0, 0.008568, 1.0, 1.0, 1.0, 0.003347, 1.0, 1.0, 0.0, 0.004025, 1.0, 1.0, 1.0, 0.4072, 1.0, 1.0, 0.0, 1.0, 1.0, 1.0, 0.0, 1.0, 1.0, 1.0, 1.0, 0.0, 1.0, 1.0, 1.0, 0.4072, 1.0, 1.0, 0.0, 0.1413, 1.0, 1.0, 1.0, 0.1714, 1.0, 1.0, 0.0, 0.3278, 1.0, 1.0, 0.0, 0.855, 1.0, 1.0, 1.0, 0.02624, 1.0, 1.0, 1.0, 0.4969, 1.0, 1.0, 0.0, 0.6939, 1.0, 1.0, 1.0, 0.0185, 1.0, 1.0, 0.0, 0.0, 1.0, 1.0, 0.0, 1.0, 1.0, 1.0, 1.0, 1.0, 1.0, 1.0, 1.0, 0.1022, 1.0, 1.0, 0.0, 1.0, 1.0, 1.0, 1.0, 1.0, 1.0, 1.0, 0.0, 0.2747, 1.0, 1.0, 0.0, 0.1946, 1.0, 1.0, 1.0, 0.009721, 1.0, 1.0, 1.0, 1.0, 1.0, 1.0, 0.0, 0.09084, 1.0, 1.0, 1.0, 0.0, 1.0, 1.0, 0.0, 0.0, 1.0, 1.0, 0.0, 1.0, 1.0, 1.0, 1.0, 0.001821, 1.0, 1.0, 0.0, 1.0, 1.0, 1.0, 0.0, 0.0, 1.0, 1.0, 1.0, 0.005605, 1.0, 1.0, 0.956, 1.0, 1.0, 1.0, 0.0, 0.0, 1.0, 1.0, 1.0, 0.0, 1.0, 1.0, 1.0, 0.005605, 1.0, 1.0, 0.0, 0.2051, 1.0, 1.0, 1.0, 0.0, 1.0, 1.0, 0.0, 0.0, 1.0, 1.0, 0.0, 1.0, 1.0, 1.0, 1.0, 0.1559, 1.0, 1.0, 1.0, 0.0, 1.0, 1.0, 0.0, 1.0, 1.0, 1.0, 1.0, 0.0648, 1.0, 1.0, 0.0, 1.0, 1.0, 1.0, 0.0, 0.3231, 1.0, 1.0, 1.0, 0.2789, 1.0, 1.0, 1.0, 0.0648, 1.0, 1.0, 0.0, 1.0, 1.0, 1.0, 1.0, 1.0, 1.0, 1.0, 0.0, 0.1413, 1.0, 1.0, 0.0, 0.15, 1.0, 1.0, 1.0, 0.02029, 1.0, 1.0, 1.0, 0.0, 1.0, 1.0, 0.0, 0.9301, 1.0, 1.0, 0.0, 0.02416, 1.0, 1.0, 0.0, 0.521, 1.0, 1.0, 0.0, 0.1195, 1.0, 1.0, 1.0, 0.1441, 1.0, 1.0, 0.0, 0.002428, 1.0, 1.0, 0.0, 0.402, 1.0, 1.0, 1.0, 0.0, 1.0, 1.0, 0.0, 1.0, 1.0, 1.0, 0.0, 0.402, 1.0, 1.0, 1.0, 0.0, 1.0, 1.0, 1.0, 0.0, 1.0, 1.0, 0.0, 0.9131, 1.0, 1.0, 0.03434, 0.3813, 1.0, 1.0, 0.0, 1.0, 1.0, 1.0, 0.0, 0.9131, 1.0, 1.0, 1.0, 1.0, 1.0, 1.0, 0.03434, 1.0, 1.0, 1.0, 0.0, 0.0, 1.0, 1.0, 1.0, 0.0, 1.0, 1.0, 0.0, 0.03071, 1.0, 1.0, 0.0, 1.0, 1.0, 1.0, 1.0, 0.2086, 1.0, 1.0, 1.0, 0.0, 1.0, 1.0, 0.0, 0.2961, 1.0, 1.0, 0.0, 0.1413, 1.0, 1.0, 0.0, 1.0, 1.0, 1.0, 0.0, 0.4452, 1.0, 1.0, 1.0, 0.2195, 1.0, 1.0, 0.0648, 0.0, 1.0, 1.0, 0.0, 0.0, 0.0, 1.0, 0.0, 0.0, 0.0, 1.0, 0.0, 0.0, 0.0, 1.0, 0.0, 0.0, 0.0, 1.0, 0.0, 0.0, 0.0, 1.0, 0.0, 0.0, 0.0, 1.0, 0.0, 0.0, 0.0, 1.0, 0.0, 0.0, 0.0, 1.0, 0.0, 0.0, 0.0, 1.0, 0.0, 0.0, 0.0, 1.0, 0.0, 0.0, 0.0, 1.0, 0.0, 0.0, 0.0, 1.0, 0.0, 0.0, 0.0, 1.0, 0.0, 0.0, 0.0, 1.0, 0.0, 0.0, 0.0, 1.0, 0.0, 0.0, 0.0, 1.0, 0.0, 0.0, 0.0, 1.0, 0.0, 0.0, 0.0, 1.0, 0.0, 0.0, 0.0, 1.0, 0.0, 0.0, 0.0, 1.0, 0.0, 0.0, 0.0, 1.0, 0.0, 0.0, 0.0, 1.0, 0.0, 0.0, 0.0, 1.0, 0.0, 0.0, 0.0, 1.0, 0.0, 0.0, 0.0, 1.0, 0.0, 0.0, 0.0, 1.0, 0.0, 0.0, 0.0, 1.0, 0.0, 0.0, 0.0, 1.0, 0.0, 0.0, 0.0, 1.0, 0.0, 0.0, 0.0, 1.0, 0.0, 0.0, 0.0, 1.0, 0.0, 0.0, 0.0, 1.0, 0.0, 0.0, 0.0, 1.0, 0.0, 0.0, 0.0, 1.0, 0.0, 0.0, 0.0, 1.0, 0.0, 0.0, 0.0, 1.0, 0.0, 0.0, 0.0, 1.0, 0.0, 0.0, 0.0, 1.0, 0.0, 0.0, 0.0, 1.0, 0.0, 0.0, 0.0, 1.0, 0.0, 0.0, 0.0, 1.0, 0.0, 0.0, 0.0, 1.0, 0.0, 0.0, 0.0, 1.0, 0.0, 0.0, 0.0, 1.0, 0.0, 0.0, 0.0, 1.0, 0.0, 0.0, 0.0, 1.0, 0.0, 0.0, 0.0, 1.0, 0.0, 0.0, 0.0, 1.0, 0.0, 0.0, 0.0, 1.0, 0.0, 0.0, 0.0, 1.0, 0.0, 0.0, 0.0, 1.0, 0.0, 0.0, 0.0, 1.0, 0.0, 0.0, 0.0, 1.0, 0.0, 0.0, 0.0, 1.0, 0.0, 0.0, 0.0, 1.0, 0.0, 0.0, 0.0, 1.0, 0.0, 0.0, 0.0, 1.0, 0.0, 0.0, 0.0, 1.0, 0.0, 0.0, 0.0, 1.0, 0.0, 0.0, 0.0, 1.0, 0.0, 0.0, 0.0, 1.0, 0.0, 0.0, 0.0, 1.0, 0.0, 0.0, 0.0, 1.0, 0.0, 0.0, 0.0, 1.0, 0.0, 0.0, 0.0, 1.0, 0.0, 0.0, 0.0, 1.0, 0.0, 0.0, 0.0, 1.0, 0.0, 0.0, 0.0, 1.0, 0.0, 0.0, 0.0, 1.0, 0.0, 0.0, 0.0, 1.0, 0.0, 0.0, 0.0, 1.0, 0.0, 0.0, 0.0, 1.0, 0.0, 0.0, 0.0, 1.0, 0.0, 0.0, 0.0, 1.0, 0.0, 0.0, 0.0, 1.0, 0.0, 0.0, 0.0, 1.0, 0.0, 0.0, 0.0, 1.0, 0.0, 0.0, 0.0, 1.0, 0.0, 0.0, 0.0, 1.0, 0.0, 0.0, 0.0, 1.0, 0.0, 0.0, 0.0, 1.0, 0.0, 0.0, 0.0, 1.0, 0.0, 0.0, 0.0, 1.0, 0.0, 0.0, 0.0, 1.0, 0.0, 0.0, 0.0, 1.0, 0.0, 0.0, 0.0, 1.0, 0.0, 0.0, 0.0, 1.0, 0.0, 0.0, 0.0, 1.0, 0.0, 0.0, 0.0, 1.0, 0.0, 0.0, 0.0, 1.0, 0.0, 0.0, 0.0, 1.0, 0.0, 0.0, 0.0, 1.0, 0.0, 0.0, 0.0, 1.0, 0.0, 0.0, 0.0, 1.0, 0.0, 0.0, 0.0, 1.0, 0.0, 0.0, 0.0, 1.0, 0.0, 0.0, 0.0, 1.0, 0.0, 0.0, 0.0, 1.0, 0.0, 0.0, 0.0, 1.0, 0.0, 0.0, 0.0, 1.0, 0.0, 0.0, 0.0, 1.0, 0.0, 0.0, 0.0, 1.0, 0.0, 0.0, 0.0, 1.0, 0.0, 0.0, 0.0, 1.0, 0.0, 0.0, 0.0, 1.0, 0.0, 0.0, 0.0, 1.0, 0.0, 0.0, 0.0, 1.0, 0.0, 0.0, 0.0, 1.0, 0.0, 0.0, 0.0, 1.0, 0.0, 0.0, 0.0, 1.0, 0.0, 0.0, 0.0, 1.0, 0.0, 0.0, 0.0, 1.0, 0.0, 0.0, 0.0, 1.0, 0.0, 0.0, 0.0, 1.0, 0.0, 0.0, 0.0, 1.0, 0.0, 0.0, 0.0, 1.0, 0.0, 0.0, 0.0, 1.0, 0.0, 0.0, 0.0, 1.0, 0.0, 0.0, 0.0, 1.0, 0.0, 0.0, 0.0, 1.0, 0.0, 0.0, 0.0, 1.0, 0.0, 0.0, 0.0, 1.0, 0.0, 0.0, 0.0, 1.0, 0.0, 0.0, 0.0, 1.0, 0.0, 0.0, 0.0, 1.0, 0.0, 0.0, 0.0, 1.0, 0.0, 0.0, 0.0, 1.0, 0.0, 0.0, 0.0, 1.0, 0.0, 0.0, 0.0, 1.0, 0.0, 0.0, 0.0, 1.0, 0.0, 0.0, 0.0, 1.0, 0.0, 0.0, 0.0, 1.0, 0.0, 0.0, 0.0, 1.0, 0.0, 0.0, 0.0, 1.0, 0.0, 0.0, 0.0, 1.0, 0.0, 0.0, 0.0, 1.0, 0.0, 0.0, 0.0, 1.0, 0.0, 0.0, 0.0, 1.0, 0.0, 0.0, 0.0, 1.0, 0.0, 0.0, 0.0, 1.0, 0.0, 0.0, 0.0, 1.0, 0.0, 0.0, 0.0, 1.0, 0.0, 0.0, 0.0, 1.0, 0.0, 0.0, 0.0, 1.0, 0.0, 0.0, 0.0, 1.0, 0.0, 0.0, 0.0, 1.0, 0.0, 0.0, 0.0, 1.0, 0.0, 0.0, 0.0, 1.0, 0.0, 0.0, 0.0, 1.0, 0.0, 0.0, 0.0, 1.0, 0.0, 0.0, 0.0, 1.0, 0.0, 0.0, 0.0, 1.0, 0.0, 0.0, 0.0, 1.0])
me_lilac128.materials.append(mat_bark)
me_lilac128.materials.append(mat_branch)
me_lilac128.use_remesh_preserve_volume = False
me_lilac128.use_remesh_preserve_attributes = False
me_lilac128.use_mirror_vertex_groups = False
me_lilac128.update()

# ---- objects
ob_base01 = bpy.data.objects.new('base01', None)
ob_collision_1 = bpy.data.objects.new('collision-1', None)
ob_detail128 = bpy.data.objects.new('detail128', None)
ob_start01 = bpy.data.objects.new('start01', None)
ob_lilac128 = bpy.data.objects.new('lilac128', me_lilac128)
ob_hemi = bpy.data.objects.new('Hemi', light_hemi)

# ---- transforms, parenting, visibility, modifiers, constraints
ob_base01.location = (0.0, 0.0, 0.0)
ob_base01.empty_image_offset = (0.0, 0.0)
ob_base01.lineart.crease_threshold = 0.0
ob_collision_1.parent = ob_base01
ob_collision_1.location = (0.0, 0.0, 0.0)
ob_collision_1.empty_image_offset = (0.0, 0.0)
ob_collision_1.lineart.crease_threshold = 0.0
ob_detail128.parent = ob_base01
ob_detail128.location = (0.0, 0.0, 0.0)
ob_detail128.empty_image_offset = (0.0, 0.0)
ob_detail128.lineart.crease_threshold = 0.0
ob_start01.parent = ob_base01
ob_start01.location = (0.0, 0.0, 0.0)
ob_start01.empty_image_offset = (0.0, 0.0)
ob_start01.lineart.crease_threshold = 0.0
ob_lilac128.parent = ob_start01
ob_lilac128.location = (0.0, 0.0, 0.0)
ob_lilac128.lineart.crease_threshold = 0.0
ob_hemi.location = (13.49, 8.263, 2.099)
ob_hemi.lineart.crease_threshold = 0.0

# ---- collection membership
col_collection_1.objects.link(ob_base01)
col_collection_1.objects.link(ob_collision_1)
col_collection_1.objects.link(ob_detail128)
col_collection_1.objects.link(ob_start01)
col_collection_1.objects.link(ob_lilac128)
col_collection_1.objects.link(ob_hemi)

# ---- scene / render settings (as saved in the file)
scene.frame_start = 1; scene.frame_end = 250; scene.frame_set(1)
scene.render.engine = 'BLENDER_EEVEE_NEXT'
scene.render.image_settings.color_mode = 'RGB'
scene.render.image_settings.compression = 90
scene.render.resolution_percentage = 50
scene.render.dither_intensity = 0.0
scene.render.bake_margin = 2
scene.render.bake_bias = 0.0
scene.cycles.use_denoising = False
scene.cycles.samples = 10
scene.cycles.sampling_pattern = 'TABULATED_SOBOL'
scene.cycles.light_sampling_threshold = 0.0
scene.cycles.use_adaptive_sampling = False
scene.cycles.use_light_tree = False
scene.cycles.blur_glossy = 0.0
scene.cycles.volume_bounces = 1
scene.cycles.pixel_filter_type = 'GAUSSIAN'
scene.cycles.sample_clamp_indirect = 0.0
scene.view_settings.view_transform = 'Standard'
bpy.context.view_layer.update()

# ---- added for rendering (the .blend has no active camera): camera
cam_auto = bpy.data.cameras.new('AutoCamera')
cam_auto.lens = 50.0
cam_auto.sensor_width = 36.0
cam_auto.clip_end = 1000.0
ob_auto_camera = bpy.data.objects.new('AutoCamera', cam_auto)
scene.collection.objects.link(ob_auto_camera)
ob_auto_camera.location = (8.10699, -9.75223, 8.46095)
ob_auto_camera.rotation_euler = (1.09748, -7.21219e-08, 0.694738)
scene.camera = ob_auto_camera
bpy.context.view_layer.update()
